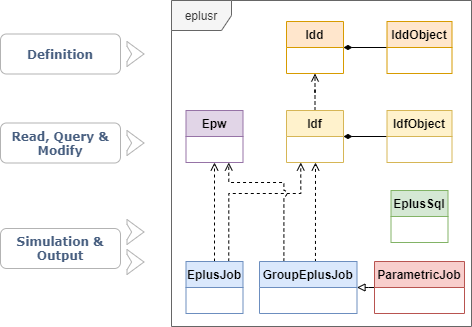

The diagram above was exported from draw.io. Its source (the exported page's mxGraphModel, read from the mxfile embedded in the PNG):
<mxGraphModel dx="1899" dy="-377" grid="0" gridSize="10" guides="1" tooltips="1" connect="1" arrows="1" fold="1" page="1" pageScale="1" pageWidth="827" pageHeight="1169" math="0" shadow="0">
  <root>
    <mxCell id="0" />
    <mxCell id="NJHj3KLOFkImKLp3vAMm-3" value="Frame" style="" parent="0" />
    <mxCell id="YoMR5SBuCKbf0dK1vw11-123" value="eplusr" style="shape=umlFrame;whiteSpace=wrap;html=1;fillColor=#f5f5f5;strokeColor=#666666;fontColor=#333333;" parent="NJHj3KLOFkImKLp3vAMm-3" vertex="1">
      <mxGeometry x="-606" y="1231" width="300" height="326" as="geometry" />
    </mxCell>
    <mxCell id="NJHj3KLOFkImKLp3vAMm-10" value="" style="verticalLabelPosition=bottom;verticalAlign=middle;html=1;shape=mxgraph.arrows2.arrow;dy=0.38;dx=52.59;notch=4.66;fillColor=#FFFFFF;rounded=1;strokeColor=#B3B3B3;" parent="NJHj3KLOFkImKLp3vAMm-3" vertex="1">
      <mxGeometry x="-650.5" y="1450" width="17" height="25" as="geometry" />
    </mxCell>
    <mxCell id="NJHj3KLOFkImKLp3vAMm-11" value="" style="verticalLabelPosition=bottom;verticalAlign=middle;html=1;shape=mxgraph.arrows2.arrow;dy=0.38;dx=52.59;notch=4.66;fillColor=#FFFFFF;rounded=1;strokeColor=#B3B3B3;" parent="NJHj3KLOFkImKLp3vAMm-3" vertex="1">
      <mxGeometry x="-650.5" y="1480" width="17" height="25" as="geometry" />
    </mxCell>
    <mxCell id="1" parent="0" />
    <mxCell id="YoMR5SBuCKbf0dK1vw11-111" style="edgeStyle=orthogonalEdgeStyle;rounded=0;orthogonalLoop=1;jettySize=auto;html=1;endArrow=diamondThin;endFill=1;" parent="1" source="YoMR5SBuCKbf0dK1vw11-81" target="YoMR5SBuCKbf0dK1vw11-76" edge="1">
      <mxGeometry relative="1" as="geometry" />
    </mxCell>
    <mxCell id="YoMR5SBuCKbf0dK1vw11-119" style="edgeStyle=orthogonalEdgeStyle;rounded=0;orthogonalLoop=1;jettySize=auto;html=1;dashed=1;endArrow=open;endFill=0;" parent="1" source="YoMR5SBuCKbf0dK1vw11-85" target="YoMR5SBuCKbf0dK1vw11-76" edge="1">
      <mxGeometry relative="1" as="geometry" />
    </mxCell>
    <mxCell id="YoMR5SBuCKbf0dK1vw11-115" style="edgeStyle=orthogonalEdgeStyle;rounded=0;orthogonalLoop=1;jettySize=auto;html=1;endArrow=open;endFill=0;dashed=1;exitX=0.5;exitY=0;exitDx=0;exitDy=0;" parent="1" source="YoMR5SBuCKbf0dK1vw11-94" target="YoMR5SBuCKbf0dK1vw11-91" edge="1">
      <mxGeometry relative="1" as="geometry">
        <mxPoint x="-529" y="1467" as="sourcePoint" />
        <Array as="points">
          <mxPoint x="-563" y="1486" />
          <mxPoint x="-563" y="1486" />
        </Array>
      </mxGeometry>
    </mxCell>
    <mxCell id="YoMR5SBuCKbf0dK1vw11-122" style="edgeStyle=orthogonalEdgeStyle;rounded=0;jumpStyle=arc;orthogonalLoop=1;jettySize=auto;html=1;dashed=1;endArrow=open;endFill=0;exitX=0.574;exitY=0.008;exitDx=0;exitDy=0;exitPerimeter=0;" parent="1" source="YoMR5SBuCKbf0dK1vw11-97" edge="1">
      <mxGeometry relative="1" as="geometry">
        <mxPoint x="-462" y="1457" as="sourcePoint" />
        <mxPoint x="-462" y="1393" as="targetPoint" />
        <Array as="points" />
      </mxGeometry>
    </mxCell>
    <mxCell id="YoMR5SBuCKbf0dK1vw11-112" style="edgeStyle=orthogonalEdgeStyle;rounded=0;orthogonalLoop=1;jettySize=auto;html=1;endArrow=block;endFill=0;exitX=0;exitY=0.5;exitDx=0;exitDy=0;entryX=1;entryY=0.5;entryDx=0;entryDy=0;" parent="1" source="YoMR5SBuCKbf0dK1vw11-103" target="YoMR5SBuCKbf0dK1vw11-97" edge="1">
      <mxGeometry relative="1" as="geometry">
        <Array as="points">
          <mxPoint x="-409" y="1518" />
          <mxPoint x="-409" y="1518" />
        </Array>
      </mxGeometry>
    </mxCell>
    <mxCell id="YoMR5SBuCKbf0dK1vw11-113" style="edgeStyle=orthogonalEdgeStyle;rounded=0;orthogonalLoop=1;jettySize=auto;html=1;endArrow=diamondThin;endFill=1;exitX=0;exitY=0.5;exitDx=0;exitDy=0;" parent="1" source="YoMR5SBuCKbf0dK1vw11-88" target="YoMR5SBuCKbf0dK1vw11-85" edge="1">
      <mxGeometry relative="1" as="geometry">
        <mxPoint x="-82.99999999999977" y="1379.666666666667" as="sourcePoint" />
      </mxGeometry>
    </mxCell>
    <mxCell id="XFYxlY6Ahm0kKZ-icqUG-3" value="&lt;font face=&quot;Verdana&quot; color=&quot;#485f80&quot;&gt;&lt;b&gt;Definition&lt;/b&gt;&lt;/font&gt;" style="rounded=1;whiteSpace=wrap;html=1;fontFamily=Helvetica;fontSize=12;fontColor=#000000;align=center;strokeColor=#B3B3B3;fillColor=#FFFFFF;" parent="1" vertex="1">
      <mxGeometry x="-777" y="1264.5" width="120" height="40" as="geometry" />
    </mxCell>
    <mxCell id="XFYxlY6Ahm0kKZ-icqUG-4" value="&lt;font face=&quot;Verdana&quot; color=&quot;#485f80&quot;&gt;&lt;b&gt;Read, Query &amp;amp; Modify&lt;/b&gt;&lt;/font&gt;" style="rounded=1;whiteSpace=wrap;html=1;fontFamily=Helvetica;fontSize=12;fontColor=#000000;align=center;strokeColor=#B3B3B3;fillColor=#FFFFFF;" parent="1" vertex="1">
      <mxGeometry x="-777" y="1353.5" width="120" height="40" as="geometry" />
    </mxCell>
    <mxCell id="XFYxlY6Ahm0kKZ-icqUG-5" value="&lt;font face=&quot;Verdana&quot; color=&quot;#485f80&quot;&gt;&lt;b&gt;Simulation &amp;amp; Output&lt;/b&gt;&lt;/font&gt;" style="rounded=1;whiteSpace=wrap;html=1;fontFamily=Helvetica;fontSize=12;fontColor=#000000;align=center;strokeColor=#B3B3B3;fillColor=#FFFFFF;" parent="1" vertex="1">
      <mxGeometry x="-777" y="1459" width="120" height="40" as="geometry" />
    </mxCell>
    <mxCell id="XFYxlY6Ahm0kKZ-icqUG-6" value="" style="verticalLabelPosition=bottom;verticalAlign=middle;html=1;shape=mxgraph.arrows2.arrow;dy=0.38;dx=52.59;notch=4.66;fillColor=#FFFFFF;rounded=1;strokeColor=#B3B3B3;" parent="1" vertex="1">
      <mxGeometry x="-650.5" y="1272" width="17" height="25" as="geometry" />
    </mxCell>
    <mxCell id="XFYxlY6Ahm0kKZ-icqUG-7" value="" style="verticalLabelPosition=bottom;verticalAlign=middle;html=1;shape=mxgraph.arrows2.arrow;dy=0.38;dx=52.59;notch=4.66;fillColor=#FFFFFF;rounded=1;strokeColor=#B3B3B3;" parent="1" vertex="1">
      <mxGeometry x="-650.5" y="1361" width="17" height="25" as="geometry" />
    </mxCell>
    <mxCell id="NJHj3KLOFkImKLp3vAMm-6" style="edgeStyle=orthogonalEdgeStyle;rounded=0;orthogonalLoop=1;jettySize=auto;html=1;endArrow=open;endFill=0;dashed=1;entryX=0.25;entryY=1;entryDx=0;entryDy=0;exitX=0.75;exitY=0;exitDx=0;exitDy=0;" parent="1" source="YoMR5SBuCKbf0dK1vw11-94" target="YoMR5SBuCKbf0dK1vw11-85" edge="1">
      <mxGeometry relative="1" as="geometry">
        <mxPoint x="-553" y="1491" as="sourcePoint" />
        <mxPoint x="-552.9714285714285" y="1403" as="targetPoint" />
        <Array as="points">
          <mxPoint x="-549" y="1424" />
          <mxPoint x="-477" y="1424" />
        </Array>
      </mxGeometry>
    </mxCell>
    <mxCell id="NJHj3KLOFkImKLp3vAMm-7" style="edgeStyle=orthogonalEdgeStyle;rounded=0;jumpStyle=arc;orthogonalLoop=1;jettySize=auto;html=1;dashed=1;endArrow=open;endFill=0;exitX=0.25;exitY=0;exitDx=0;exitDy=0;entryX=0.75;entryY=1;entryDx=0;entryDy=0;" parent="1" source="YoMR5SBuCKbf0dK1vw11-97" target="YoMR5SBuCKbf0dK1vw11-91" edge="1">
      <mxGeometry relative="1" as="geometry">
        <mxPoint x="-452.0350000000001" y="1502.416" as="sourcePoint" />
        <mxPoint x="-452" y="1403" as="targetPoint" />
        <Array as="points">
          <mxPoint x="-494" y="1413" />
          <mxPoint x="-549" y="1413" />
        </Array>
      </mxGeometry>
    </mxCell>
    <mxCell id="NJHj3KLOFkImKLp3vAMm-4" value="EplusSql" style="swimlane;fontStyle=1;align=center;verticalAlign=top;childLayout=stackLayout;horizontal=1;startSize=26;horizontalStack=0;resizeParent=1;resizeParentMax=0;resizeLast=0;collapsible=1;marginBottom=0;swimlaneFillColor=none;fillColor=#d5e8d4;strokeColor=#82b366;" parent="1" vertex="1">
      <mxGeometry x="-386.5" y="1421" width="57" height="52" as="geometry" />
    </mxCell>
    <mxCell id="YoMR5SBuCKbf0dK1vw11-97" value="GroupEplusJob" style="swimlane;fontStyle=1;align=center;verticalAlign=top;childLayout=stackLayout;horizontal=1;startSize=26;horizontalStack=0;resizeParent=1;resizeParentMax=0;resizeLast=0;collapsible=1;marginBottom=0;fillColor=#dae8fc;strokeColor=#6c8ebf;" parent="1" vertex="1">
      <mxGeometry x="-518" y="1492" width="97.5" height="52" as="geometry" />
    </mxCell>
    <mxCell id="YoMR5SBuCKbf0dK1vw11-103" value="ParametricJob" style="swimlane;fontStyle=1;align=center;verticalAlign=top;childLayout=stackLayout;horizontal=1;startSize=26;horizontalStack=0;resizeParent=1;resizeParentMax=0;resizeLast=0;collapsible=1;marginBottom=0;fillColor=#f8cecc;strokeColor=#b85450;" parent="1" vertex="1">
      <mxGeometry x="-403" y="1492" width="90" height="52" as="geometry" />
    </mxCell>
    <mxCell id="YoMR5SBuCKbf0dK1vw11-94" value="EplusJob" style="swimlane;fontStyle=1;align=center;verticalAlign=top;childLayout=stackLayout;horizontal=1;startSize=26;horizontalStack=0;resizeParent=1;resizeParentMax=0;resizeLast=0;collapsible=1;marginBottom=0;swimlaneFillColor=none;fillColor=#dae8fc;strokeColor=#6c8ebf;" parent="1" vertex="1">
      <mxGeometry x="-591.5" y="1492" width="57" height="52" as="geometry" />
    </mxCell>
    <mxCell id="YoMR5SBuCKbf0dK1vw11-76" value="Idd" style="swimlane;fontStyle=1;align=center;verticalAlign=top;childLayout=stackLayout;horizontal=1;startSize=26;horizontalStack=0;resizeParent=1;resizeParentMax=0;resizeLast=0;collapsible=1;marginBottom=0;fillColor=#ffe6cc;strokeColor=#d79b00;" parent="1" vertex="1">
      <mxGeometry x="-491" y="1252" width="57" height="52" as="geometry" />
    </mxCell>
    <mxCell id="YoMR5SBuCKbf0dK1vw11-81" value="IddObject" style="swimlane;fontStyle=1;align=center;verticalAlign=top;childLayout=stackLayout;horizontal=1;startSize=26;horizontalStack=0;resizeParent=1;resizeParentMax=0;resizeLast=0;collapsible=1;marginBottom=0;fillColor=#ffe6cc;strokeColor=#d79b00;" parent="1" vertex="1">
      <mxGeometry x="-390.5" y="1252" width="65" height="52" as="geometry">
        <mxRectangle x="621.5" y="1554" width="78" height="26" as="alternateBounds" />
      </mxGeometry>
    </mxCell>
    <mxCell id="YoMR5SBuCKbf0dK1vw11-85" value="Idf" style="swimlane;fontStyle=1;align=center;verticalAlign=top;childLayout=stackLayout;horizontal=1;startSize=26;horizontalStack=0;resizeParent=1;resizeParentMax=0;resizeLast=0;collapsible=1;marginBottom=0;fillColor=#fff2cc;strokeColor=#d6b656;" parent="1" vertex="1">
      <mxGeometry x="-491" y="1341" width="57" height="52" as="geometry" />
    </mxCell>
    <mxCell id="YoMR5SBuCKbf0dK1vw11-88" value="IdfObject" style="swimlane;fontStyle=1;align=center;verticalAlign=top;childLayout=stackLayout;horizontal=1;startSize=26;horizontalStack=0;resizeParent=1;resizeParentMax=0;resizeLast=0;collapsible=1;marginBottom=0;fillColor=#fff2cc;strokeColor=#d6b656;" parent="1" vertex="1">
      <mxGeometry x="-390.5" y="1341" width="65" height="52" as="geometry" />
    </mxCell>
    <mxCell id="YoMR5SBuCKbf0dK1vw11-91" value="Epw" style="swimlane;fontStyle=1;align=center;verticalAlign=top;childLayout=stackLayout;horizontal=1;startSize=26;horizontalStack=0;resizeParent=1;resizeParentMax=0;resizeLast=0;collapsible=1;marginBottom=0;fillColor=#e1d5e7;strokeColor=#9673a6;" parent="1" vertex="1">
      <mxGeometry x="-591.5" y="1341" width="57" height="52" as="geometry" />
    </mxCell>
  </root>
</mxGraphModel>